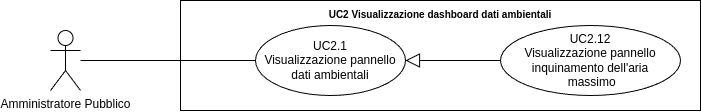

The diagram above was exported from draw.io. Its source (the exported page's mxGraphModel, read from the mxfile embedded in the PNG):
<mxGraphModel dx="21434" dy="754" grid="1" gridSize="10" guides="1" tooltips="1" connect="1" arrows="1" fold="1" page="1" pageScale="1" pageWidth="20000" pageHeight="20000" math="0" shadow="0">
  <root>
    <mxCell id="0" />
    <mxCell id="1" parent="0" />
    <mxCell id="2" value="Amministratore Pubblico" style="shape=umlActor;verticalLabelPosition=bottom;verticalAlign=top;html=1;outlineConnect=0;" vertex="1" parent="1">
      <mxGeometry x="-18130" y="1870" width="30" height="60" as="geometry" />
    </mxCell>
    <mxCell id="3" value="&lt;b style=&quot;border-color: var(--border-color); font-size: 10px;&quot;&gt;UC2 Visualizzazione dashboard dati ambientali&lt;/b&gt;" style="shape=rect;html=1;verticalAlign=top;fontStyle=1;whiteSpace=wrap;align=center;" vertex="1" parent="1">
      <mxGeometry x="-18000" y="1840" width="520" height="110" as="geometry" />
    </mxCell>
    <mxCell id="4" value="" style="edgeStyle=none;html=1;endArrow=none;verticalAlign=bottom;rounded=0;" edge="1" source="2" target="6" parent="1">
      <mxGeometry width="160" relative="1" as="geometry">
        <mxPoint x="-18050" y="1945" as="sourcePoint" />
        <mxPoint x="-17925" y="1900" as="targetPoint" />
      </mxGeometry>
    </mxCell>
    <mxCell id="5" value="UC2.12&lt;br&gt;Visualizzazione pannello inquinamento dell'aria&lt;br&gt;&amp;nbsp;massimo" style="ellipse;whiteSpace=wrap;html=1;" vertex="1" parent="1">
      <mxGeometry x="-17680" y="1865" width="180" height="70" as="geometry" />
    </mxCell>
    <mxCell id="6" value="UC2.1&lt;br&gt;Visualizzazione pannello dati ambientali" style="ellipse;whiteSpace=wrap;html=1;" vertex="1" parent="1">
      <mxGeometry x="-17925" y="1865" width="150" height="70" as="geometry" />
    </mxCell>
    <mxCell id="7" value="" style="edgeStyle=none;html=1;endArrow=block;endFill=0;endSize=12;verticalAlign=bottom;rounded=0;" edge="1" source="5" target="6" parent="1">
      <mxGeometry width="160" relative="1" as="geometry">
        <mxPoint x="-17970" y="1720" as="sourcePoint" />
        <mxPoint x="-17810" y="1720" as="targetPoint" />
      </mxGeometry>
    </mxCell>
  </root>
</mxGraphModel>